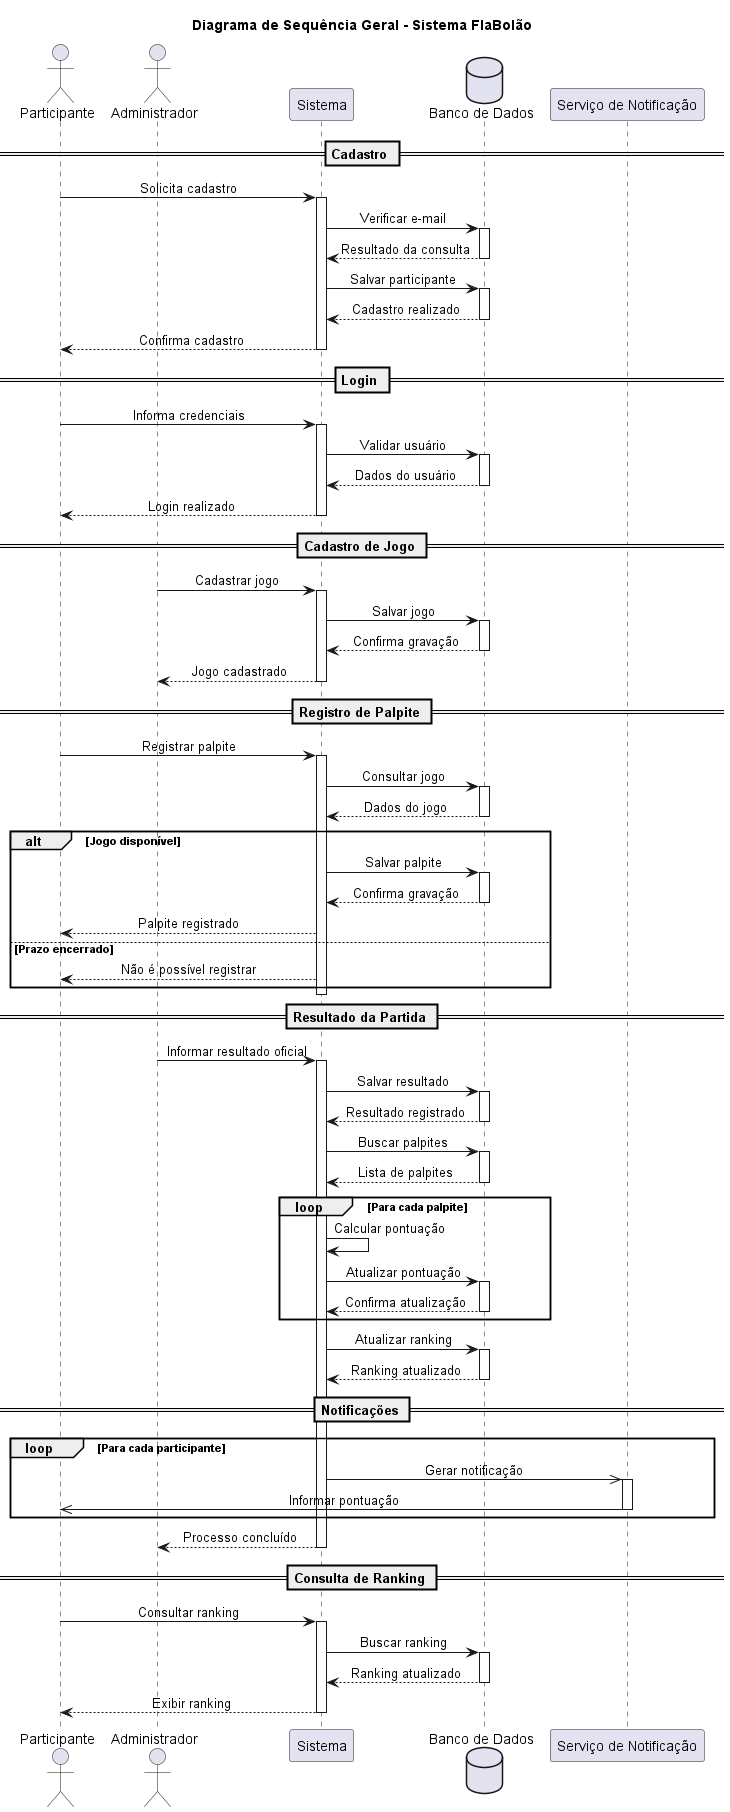

The diagram above was rendered by PlantUML. Its source (embedded in the PNG):
@startuml

title Diagrama de Sequência Geral - Sistema FlaBolão

skinparam sequenceMessageAlign center
skinparam responseMessageBelowArrow true

actor "Participante" as P
actor "Administrador" as A

participant "Sistema" as S
database "Banco de Dados" as BD
participant "Serviço de Notificação" as N

== Cadastro ==

P -> S : Solicita cadastro
activate S

S -> BD : Verificar e-mail
activate BD

BD --> S : Resultado da consulta
deactivate BD

S -> BD : Salvar participante
activate BD

BD --> S : Cadastro realizado
deactivate BD

S --> P : Confirma cadastro

deactivate S

== Login ==

P -> S : Informa credenciais
activate S

S -> BD : Validar usuário
activate BD

BD --> S : Dados do usuário
deactivate BD

S --> P : Login realizado

deactivate S

== Cadastro de Jogo ==

A -> S : Cadastrar jogo
activate S

S -> BD : Salvar jogo
activate BD

BD --> S : Confirma gravação
deactivate BD

S --> A : Jogo cadastrado

deactivate S

== Registro de Palpite ==

P -> S : Registrar palpite
activate S

S -> BD : Consultar jogo
activate BD

BD --> S : Dados do jogo
deactivate BD

alt Jogo disponível

    S -> BD : Salvar palpite
    activate BD

    BD --> S : Confirma gravação

    deactivate BD

    S --> P : Palpite registrado

else Prazo encerrado

    S --> P : Não é possível registrar

end

deactivate S

== Resultado da Partida ==

A -> S : Informar resultado oficial
activate S

S -> BD : Salvar resultado
activate BD

BD --> S : Resultado registrado
deactivate BD

S -> BD : Buscar palpites
activate BD

BD --> S : Lista de palpites
deactivate BD

loop Para cada palpite

    S -> S : Calcular pontuação

    S -> BD : Atualizar pontuação
    activate BD

    BD --> S : Confirma atualização

    deactivate BD

end

S -> BD : Atualizar ranking
activate BD

BD --> S : Ranking atualizado

deactivate BD

== Notificações ==

loop Para cada participante

    S ->> N : Gerar notificação
    activate N

    N ->> P : Informar pontuação

    deactivate N

end

S --> A : Processo concluído

deactivate S

== Consulta de Ranking ==

P -> S : Consultar ranking
activate S

S -> BD : Buscar ranking
activate BD

BD --> S : Ranking atualizado

deactivate BD

S --> P : Exibir ranking

deactivate S

@enduml